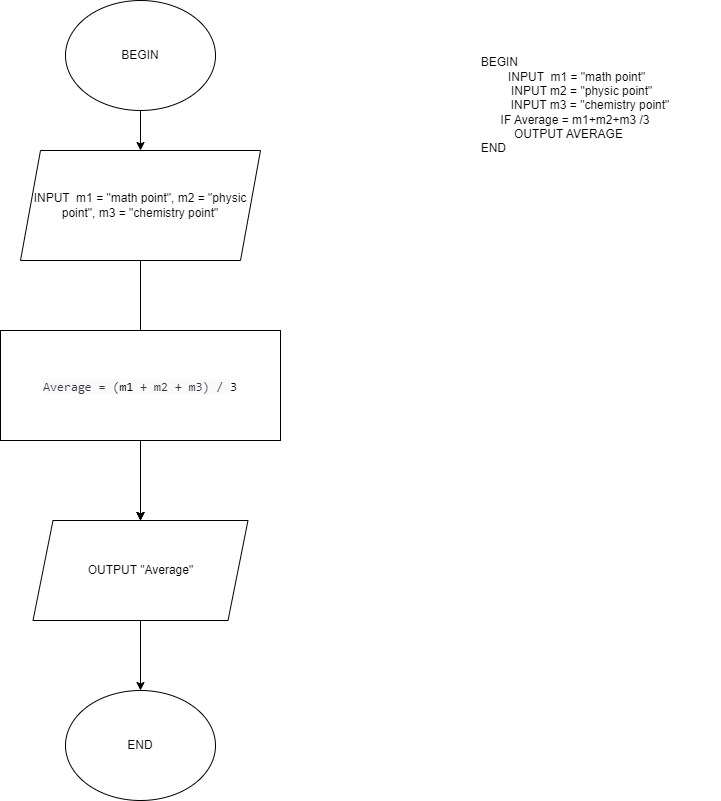

The diagram above was exported from draw.io. Its source (the exported page's mxGraphModel, read from the mxfile embedded in the PNG):
<mxGraphModel dx="864" dy="467" grid="1" gridSize="10" guides="1" tooltips="1" connect="1" arrows="1" fold="1" page="1" pageScale="1" pageWidth="827" pageHeight="1169" math="0" shadow="0">
  <root>
    <mxCell id="WIyWlLk6GJQsqaUBKTNV-0" />
    <mxCell id="WIyWlLk6GJQsqaUBKTNV-1" parent="WIyWlLk6GJQsqaUBKTNV-0" />
    <mxCell id="wOY85Mrb-qNG-OyqdhEM-0" value="&lt;div style=&quot;text-align: left;&quot;&gt;&lt;span style=&quot;background-color: initial;&quot;&gt;BEGIN&lt;/span&gt;&lt;/div&gt;&amp;nbsp;INPUT&amp;nbsp; m1 = &quot;math point&quot;&lt;br&gt;&amp;nbsp; &amp;nbsp; INPUT m2 = &quot;physic point&quot;&lt;br&gt;&amp;nbsp; &amp;nbsp; &amp;nbsp; &amp;nbsp; &amp;nbsp;INPUT m3 = &quot;chemistry point&quot;&lt;br&gt;IF Average = m1+m2+m3 /3&lt;br&gt;&lt;div style=&quot;text-align: left;&quot;&gt;&lt;span style=&quot;background-color: initial;&quot;&gt;&amp;nbsp; &amp;nbsp; &amp;nbsp; &amp;nbsp; &amp;nbsp; OUTPUT AVERAGE&lt;/span&gt;&lt;/div&gt;&lt;div style=&quot;text-align: left;&quot;&gt;&lt;span style=&quot;background-color: initial;&quot;&gt;END&lt;/span&gt;&lt;/div&gt;" style="text;html=1;strokeColor=none;fillColor=none;align=center;verticalAlign=middle;whiteSpace=wrap;rounded=0;" parent="WIyWlLk6GJQsqaUBKTNV-1" vertex="1">
      <mxGeometry x="530" y="20" width="290" height="210" as="geometry" />
    </mxCell>
    <mxCell id="wOY85Mrb-qNG-OyqdhEM-3" value="" style="edgeStyle=orthogonalEdgeStyle;rounded=0;orthogonalLoop=1;jettySize=auto;html=1;" parent="WIyWlLk6GJQsqaUBKTNV-1" source="wOY85Mrb-qNG-OyqdhEM-1" target="wOY85Mrb-qNG-OyqdhEM-2" edge="1">
      <mxGeometry relative="1" as="geometry" />
    </mxCell>
    <mxCell id="wOY85Mrb-qNG-OyqdhEM-1" value="BEGIN" style="ellipse;whiteSpace=wrap;html=1;" parent="WIyWlLk6GJQsqaUBKTNV-1" vertex="1">
      <mxGeometry x="165" y="20" width="150" height="110" as="geometry" />
    </mxCell>
    <mxCell id="wOY85Mrb-qNG-OyqdhEM-9" value="" style="edgeStyle=orthogonalEdgeStyle;rounded=0;orthogonalLoop=1;jettySize=auto;html=1;" parent="WIyWlLk6GJQsqaUBKTNV-1" source="wOY85Mrb-qNG-OyqdhEM-2" edge="1">
      <mxGeometry relative="1" as="geometry">
        <mxPoint x="240" y="540" as="targetPoint" />
      </mxGeometry>
    </mxCell>
    <mxCell id="wOY85Mrb-qNG-OyqdhEM-2" value="&lt;div style=&quot;&quot;&gt;&lt;span style=&quot;background-color: initial;&quot;&gt;INPUT&amp;nbsp; m1 = &quot;math point&quot;, m2 = &quot;physic point&quot;, m3 = &quot;chemistry point&quot;&lt;/span&gt;&lt;/div&gt;" style="shape=parallelogram;perimeter=parallelogramPerimeter;whiteSpace=wrap;html=1;fixedSize=1;align=center;verticalAlign=middle;" parent="WIyWlLk6GJQsqaUBKTNV-1" vertex="1">
      <mxGeometry x="120" y="170" width="240" height="110" as="geometry" />
    </mxCell>
    <mxCell id="wOY85Mrb-qNG-OyqdhEM-14" value="" style="edgeStyle=orthogonalEdgeStyle;rounded=0;orthogonalLoop=1;jettySize=auto;html=1;" parent="WIyWlLk6GJQsqaUBKTNV-1" target="wOY85Mrb-qNG-OyqdhEM-6" edge="1">
      <mxGeometry relative="1" as="geometry">
        <mxPoint x="240" y="530" as="sourcePoint" />
        <Array as="points">
          <mxPoint x="240" y="570" />
          <mxPoint x="240" y="570" />
        </Array>
      </mxGeometry>
    </mxCell>
    <mxCell id="wOY85Mrb-qNG-OyqdhEM-15" value="" style="edgeStyle=orthogonalEdgeStyle;rounded=0;orthogonalLoop=1;jettySize=auto;html=1;" parent="WIyWlLk6GJQsqaUBKTNV-1" source="wOY85Mrb-qNG-OyqdhEM-6" target="wOY85Mrb-qNG-OyqdhEM-8" edge="1">
      <mxGeometry relative="1" as="geometry" />
    </mxCell>
    <mxCell id="wOY85Mrb-qNG-OyqdhEM-6" value="OUTPUT &quot;Average&quot;" style="shape=parallelogram;perimeter=parallelogramPerimeter;whiteSpace=wrap;html=1;fixedSize=1;" parent="WIyWlLk6GJQsqaUBKTNV-1" vertex="1">
      <mxGeometry x="132.5" y="540" width="215" height="100" as="geometry" />
    </mxCell>
    <mxCell id="wOY85Mrb-qNG-OyqdhEM-8" value="END" style="ellipse;whiteSpace=wrap;html=1;" parent="WIyWlLk6GJQsqaUBKTNV-1" vertex="1">
      <mxGeometry x="165" y="710" width="150" height="110" as="geometry" />
    </mxCell>
    <mxCell id="ihySGbHcrv0OKTVN_Rlh-1" value="" style="edgeStyle=orthogonalEdgeStyle;rounded=0;orthogonalLoop=1;jettySize=auto;html=1;fontSize=15;fontColor=#000000;" parent="WIyWlLk6GJQsqaUBKTNV-1" source="ihySGbHcrv0OKTVN_Rlh-0" target="wOY85Mrb-qNG-OyqdhEM-6" edge="1">
      <mxGeometry relative="1" as="geometry" />
    </mxCell>
    <mxCell id="ihySGbHcrv0OKTVN_Rlh-0" value="&lt;span style=&quot;border-color: var(--border-color); color: rgb(56, 58, 66); font-family: SFMono-Regular, Menlo, Monaco, Consolas, &amp;quot;Liberation Mono&amp;quot;, &amp;quot;Courier New&amp;quot;, monospace; font-size: 12.6px; text-align: left; background-color: rgb(250, 250, 250);&quot;&gt;Average = (&lt;/span&gt;&lt;span style=&quot;border-color: var(--border-color); font-family: SFMono-Regular, Menlo, Monaco, Consolas, &amp;quot;Liberation Mono&amp;quot;, &amp;quot;Courier New&amp;quot;, monospace; font-size: 12.6px; text-align: left; background-color: rgb(251, 251, 251);&quot;&gt;m1&lt;/span&gt;&lt;span style=&quot;border-color: var(--border-color); color: rgb(56, 58, 66); font-family: SFMono-Regular, Menlo, Monaco, Consolas, &amp;quot;Liberation Mono&amp;quot;, &amp;quot;Courier New&amp;quot;, monospace; font-size: 12.6px; text-align: left; background-color: rgb(250, 250, 250);&quot;&gt;&amp;nbsp;+ m2 + m3) /&amp;nbsp;&lt;/span&gt;&lt;span style=&quot;border-color: var(--border-color); box-sizing: border-box; font-family: SFMono-Regular, Menlo, Monaco, Consolas, &amp;quot;Liberation Mono&amp;quot;, &amp;quot;Courier New&amp;quot;, monospace; font-size: 12.6px; text-align: left;&quot; class=&quot;hljs-number&quot;&gt;3&lt;/span&gt;" style="rounded=0;whiteSpace=wrap;html=1;fontSize=15;fontColor=#000000;" parent="WIyWlLk6GJQsqaUBKTNV-1" vertex="1">
      <mxGeometry x="100" y="350" width="280" height="110" as="geometry" />
    </mxCell>
  </root>
</mxGraphModel>